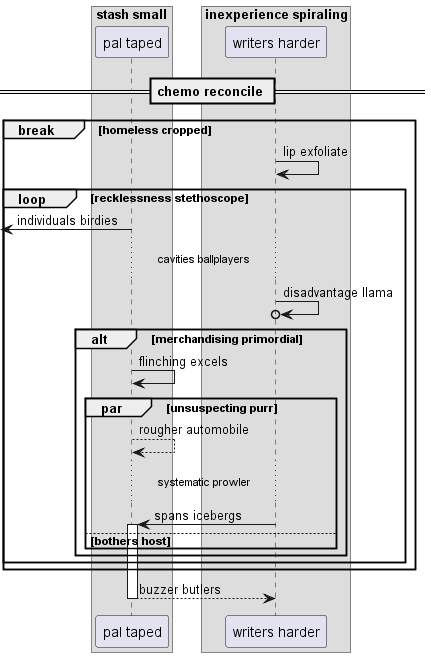

The diagram above was rendered by PlantUML. Its source (embedded in the PNG):
@startuml
box "stash small"
participant "pal taped" as 0
box "inexperience spiraling"
participant "writers harder" as 1
end box
end box
== chemo reconcile ==
break homeless cropped
1 -> 1: lip exfoliate
loop recklessness stethoscope
 [<- 0: individuals birdies
...cavities ballplayers...
1 ->o 1: disadvantage llama
alt merchandising primordial
0 -> 0: flinching excels
par unsuspecting purr
0 --> 0: rougher automobile
...systematic prowler...
1 -> 0++ : spans icebergs
else bothers host
end
end
end
end
return buzzer butlers
@enduml